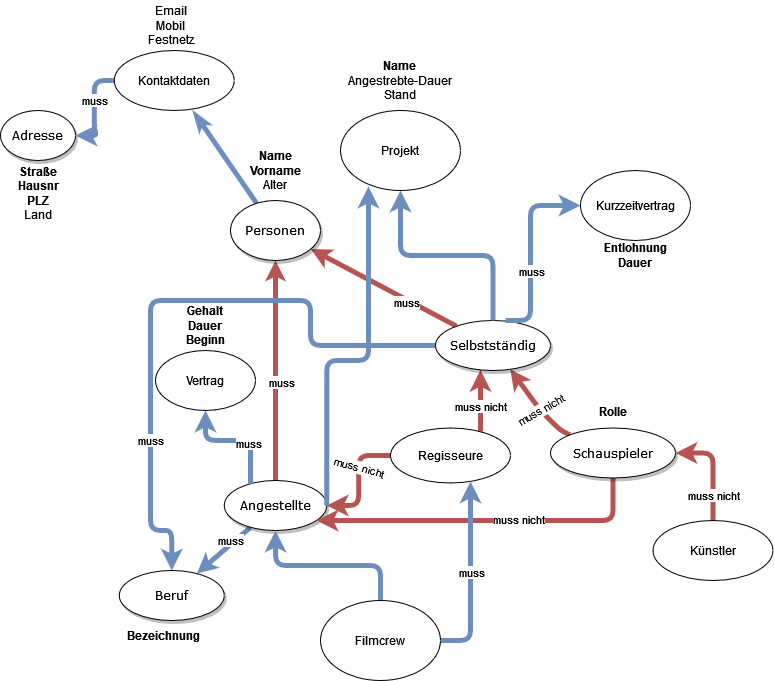

The diagram above was exported from draw.io. Its source (the exported page's mxGraphModel, read from the mxfile embedded in the PNG):
<mxGraphModel dx="782" dy="724" grid="1" gridSize="10" guides="1" tooltips="1" connect="1" arrows="1" fold="1" page="1" pageScale="1" pageWidth="1100" pageHeight="850" background="none" math="0" shadow="0">
  <root>
    <mxCell id="0" />
    <mxCell id="1" parent="0" />
    <mxCell id="1ea317790d2ca983-12" style="edgeStyle=none;rounded=1;html=1;labelBackgroundColor=none;startArrow=classic;startFill=1;startSize=5;endArrow=none;endFill=0;endSize=5;jettySize=auto;orthogonalLoop=1;strokeColor=#b85450;strokeWidth=5;fontFamily=Verdana;fontSize=12;fillColor=#f8cecc;" parent="1" source="1ea317790d2ca983-1" target="1ea317790d2ca983-2" edge="1">
      <mxGeometry relative="1" as="geometry" />
    </mxCell>
    <mxCell id="6aBqFi8TCzcQrFki2Uzu-48" value="muss" style="edgeLabel;html=1;align=center;verticalAlign=middle;resizable=0;points=[];fontFamily=Helvetica;" parent="1ea317790d2ca983-12" vertex="1" connectable="0">
      <mxGeometry x="0.1" y="5" relative="1" as="geometry">
        <mxPoint as="offset" />
      </mxGeometry>
    </mxCell>
    <mxCell id="1ea317790d2ca983-13" value="" style="edgeStyle=none;rounded=1;html=1;labelBackgroundColor=none;startArrow=none;startFill=0;startSize=5;endArrow=classicThin;endFill=1;endSize=5;jettySize=auto;orthogonalLoop=1;strokeColor=#6c8ebf;strokeWidth=5;fontFamily=Verdana;fontSize=12;fillColor=#dae8fc;entryX=0.66;entryY=1.019;entryDx=0;entryDy=0;entryPerimeter=0;" parent="1" source="1ea317790d2ca983-1" target="6aBqFi8TCzcQrFki2Uzu-54" edge="1">
      <mxGeometry x="-0.0244" y="40" relative="1" as="geometry">
        <mxPoint as="offset" />
      </mxGeometry>
    </mxCell>
    <mxCell id="1ea317790d2ca983-14" value="" style="edgeStyle=none;rounded=1;html=1;labelBackgroundColor=none;startArrow=classic;startFill=1;startSize=5;endArrow=none;endFill=0;endSize=5;jettySize=auto;orthogonalLoop=1;strokeColor=#b85450;strokeWidth=5;fontFamily=Verdana;fontSize=12;fillColor=#f8cecc;" parent="1" source="1ea317790d2ca983-1" target="1ea317790d2ca983-3" edge="1">
      <mxGeometry x="0.2811" y="14" relative="1" as="geometry">
        <mxPoint as="offset" />
      </mxGeometry>
    </mxCell>
    <mxCell id="6aBqFi8TCzcQrFki2Uzu-49" value="muss" style="edgeLabel;html=1;align=center;verticalAlign=middle;resizable=0;points=[];fontFamily=Helvetica;" parent="1ea317790d2ca983-14" vertex="1" connectable="0">
      <mxGeometry x="0.3291" y="-2" relative="1" as="geometry">
        <mxPoint x="-1" as="offset" />
      </mxGeometry>
    </mxCell>
    <mxCell id="1ea317790d2ca983-1" value="&lt;div&gt;Personen&lt;/div&gt;" style="ellipse;whiteSpace=wrap;html=1;rounded=0;shadow=1;comic=0;labelBackgroundColor=none;strokeWidth=1;fontFamily=Verdana;fontSize=12;align=center;" parent="1" vertex="1">
      <mxGeometry x="460" y="330" width="90" height="60" as="geometry" />
    </mxCell>
    <mxCell id="1ea317790d2ca983-21" value="" style="edgeStyle=none;rounded=1;html=1;labelBackgroundColor=none;startArrow=none;startFill=0;startSize=5;endArrow=classic;endFill=1;endSize=5;jettySize=auto;orthogonalLoop=1;strokeColor=#6c8ebf;strokeWidth=5;fontFamily=Verdana;fontSize=12;fillColor=#dae8fc;" parent="1" source="1ea317790d2ca983-2" target="1ea317790d2ca983-7" edge="1">
      <mxGeometry relative="1" as="geometry" />
    </mxCell>
    <mxCell id="6aBqFi8TCzcQrFki2Uzu-44" value="muss" style="edgeLabel;html=1;align=center;verticalAlign=middle;resizable=0;points=[];fontFamily=Helvetica;" parent="1ea317790d2ca983-21" vertex="1" connectable="0">
      <mxGeometry x="-0.3234" y="3" relative="1" as="geometry">
        <mxPoint x="-4" y="-5" as="offset" />
      </mxGeometry>
    </mxCell>
    <mxCell id="1ea317790d2ca983-2" value="Angestellte" style="ellipse;whiteSpace=wrap;html=1;rounded=0;shadow=1;comic=0;labelBackgroundColor=none;strokeWidth=1;fontFamily=Verdana;fontSize=12;align=center;" parent="1" vertex="1">
      <mxGeometry x="453.75" y="610" width="102.5" height="50" as="geometry" />
    </mxCell>
    <mxCell id="1ea317790d2ca983-15" value="" style="edgeStyle=none;rounded=1;html=1;labelBackgroundColor=none;startArrow=classic;startFill=1;startSize=5;endArrow=none;endFill=0;endSize=5;jettySize=auto;orthogonalLoop=1;strokeColor=#b85450;strokeWidth=5;fontFamily=Verdana;fontSize=12;fillColor=#f8cecc;" parent="1" source="1ea317790d2ca983-3" target="1ea317790d2ca983-4" edge="1">
      <mxGeometry relative="1" as="geometry">
        <Array as="points">
          <mxPoint x="770" y="540" />
          <mxPoint x="790" y="560" />
        </Array>
      </mxGeometry>
    </mxCell>
    <mxCell id="6aBqFi8TCzcQrFki2Uzu-41" value="&lt;div&gt;muss nicht&lt;/div&gt;" style="edgeLabel;html=1;align=center;verticalAlign=middle;resizable=0;points=[];fontFamily=Helvetica;rotation=-30;" parent="1ea317790d2ca983-15" vertex="1" connectable="0">
      <mxGeometry x="0.1378" relative="1" as="geometry">
        <mxPoint as="offset" />
      </mxGeometry>
    </mxCell>
    <mxCell id="6aBqFi8TCzcQrFki2Uzu-3" style="edgeStyle=orthogonalEdgeStyle;rounded=1;orthogonalLoop=1;jettySize=auto;html=1;startArrow=classic;startFill=1;endArrow=none;endFill=0;strokeWidth=5;fillColor=#f8cecc;strokeColor=#b85450;" parent="1" source="1ea317790d2ca983-3" target="6aBqFi8TCzcQrFki2Uzu-1" edge="1">
      <mxGeometry relative="1" as="geometry">
        <Array as="points">
          <mxPoint x="710" y="550" />
          <mxPoint x="710" y="550" />
        </Array>
      </mxGeometry>
    </mxCell>
    <mxCell id="6aBqFi8TCzcQrFki2Uzu-35" value="muss nicht" style="edgeLabel;html=1;align=center;verticalAlign=middle;resizable=0;points=[];" parent="6aBqFi8TCzcQrFki2Uzu-3" vertex="1" connectable="0">
      <mxGeometry x="0.1541" y="-1" relative="1" as="geometry">
        <mxPoint as="offset" />
      </mxGeometry>
    </mxCell>
    <mxCell id="6aBqFi8TCzcQrFki2Uzu-45" style="edgeStyle=orthogonalEdgeStyle;rounded=1;orthogonalLoop=1;jettySize=auto;html=1;entryX=0.5;entryY=0;entryDx=0;entryDy=0;fontFamily=Helvetica;startArrow=none;startFill=0;endArrow=classic;endFill=1;strokeColor=#6c8ebf;strokeWidth=5;fillColor=#dae8fc;" parent="1" source="1ea317790d2ca983-3" target="1ea317790d2ca983-7" edge="1">
      <mxGeometry relative="1" as="geometry">
        <Array as="points">
          <mxPoint x="540" y="475" />
          <mxPoint x="540" y="430" />
          <mxPoint x="380" y="430" />
          <mxPoint x="380" y="660" />
          <mxPoint x="401" y="660" />
        </Array>
      </mxGeometry>
    </mxCell>
    <mxCell id="6aBqFi8TCzcQrFki2Uzu-46" value="muss" style="edgeLabel;html=1;align=center;verticalAlign=middle;resizable=0;points=[];fontFamily=Helvetica;" parent="6aBqFi8TCzcQrFki2Uzu-45" vertex="1" connectable="0">
      <mxGeometry x="0.5097" y="-1" relative="1" as="geometry">
        <mxPoint as="offset" />
      </mxGeometry>
    </mxCell>
    <mxCell id="1ea317790d2ca983-3" value="Selbstständig" style="ellipse;whiteSpace=wrap;html=1;rounded=0;shadow=1;comic=0;labelBackgroundColor=none;strokeWidth=1;fontFamily=Verdana;fontSize=12;align=center;" parent="1" vertex="1">
      <mxGeometry x="665" y="450" width="115" height="50" as="geometry" />
    </mxCell>
    <mxCell id="6aBqFi8TCzcQrFki2Uzu-42" style="edgeStyle=orthogonalEdgeStyle;rounded=1;orthogonalLoop=1;jettySize=auto;html=1;fontFamily=Helvetica;startArrow=none;startFill=0;endArrow=classic;endFill=1;strokeColor=#b85450;strokeWidth=5;fillColor=#f8cecc;" parent="1" source="1ea317790d2ca983-4" target="1ea317790d2ca983-2" edge="1">
      <mxGeometry relative="1" as="geometry">
        <Array as="points">
          <mxPoint x="843" y="650" />
        </Array>
      </mxGeometry>
    </mxCell>
    <mxCell id="6aBqFi8TCzcQrFki2Uzu-43" value="muss nicht" style="edgeLabel;html=1;align=center;verticalAlign=middle;resizable=0;points=[];fontFamily=Helvetica;" parent="6aBqFi8TCzcQrFki2Uzu-42" vertex="1" connectable="0">
      <mxGeometry x="-0.187" y="-2" relative="1" as="geometry">
        <mxPoint as="offset" />
      </mxGeometry>
    </mxCell>
    <mxCell id="1ea317790d2ca983-4" value="Schauspieler" style="ellipse;whiteSpace=wrap;html=1;rounded=0;shadow=1;comic=0;labelBackgroundColor=none;strokeWidth=1;fontFamily=Verdana;fontSize=12;align=center;" parent="1" vertex="1">
      <mxGeometry x="780" y="557.5" width="125" height="50" as="geometry" />
    </mxCell>
    <mxCell id="1ea317790d2ca983-7" value="Beruf" style="ellipse;whiteSpace=wrap;html=1;rounded=0;shadow=1;comic=0;labelBackgroundColor=none;strokeWidth=1;fontFamily=Verdana;fontSize=12;align=center;" parent="1" vertex="1">
      <mxGeometry x="348.75" y="700" width="105" height="50" as="geometry" />
    </mxCell>
    <mxCell id="1ea317790d2ca983-9" value="Adresse" style="ellipse;whiteSpace=wrap;html=1;rounded=0;shadow=1;comic=0;labelBackgroundColor=none;strokeWidth=1;fontFamily=Verdana;fontSize=12;align=center;" parent="1" vertex="1">
      <mxGeometry x="230" y="240" width="75" height="50" as="geometry" />
    </mxCell>
    <mxCell id="6aBqFi8TCzcQrFki2Uzu-33" style="edgeStyle=orthogonalEdgeStyle;rounded=1;orthogonalLoop=1;jettySize=auto;html=1;startArrow=none;startFill=0;endArrow=classic;endFill=1;strokeColor=#b85450;strokeWidth=5;fillColor=#f8cecc;" parent="1" source="6aBqFi8TCzcQrFki2Uzu-1" target="1ea317790d2ca983-2" edge="1">
      <mxGeometry relative="1" as="geometry" />
    </mxCell>
    <mxCell id="6aBqFi8TCzcQrFki2Uzu-34" value="muss nicht" style="edgeLabel;html=1;align=center;verticalAlign=middle;resizable=0;points=[];rotation=15;" parent="6aBqFi8TCzcQrFki2Uzu-33" vertex="1" connectable="0">
      <mxGeometry x="-0.2597" y="-1" relative="1" as="geometry">
        <mxPoint x="1" y="1" as="offset" />
      </mxGeometry>
    </mxCell>
    <mxCell id="6aBqFi8TCzcQrFki2Uzu-1" value="&lt;font face=&quot;Helvetica&quot;&gt;Regisseure&lt;/font&gt;" style="ellipse;whiteSpace=wrap;html=1;" parent="1" vertex="1">
      <mxGeometry x="620" y="557.5" width="120" height="55" as="geometry" />
    </mxCell>
    <mxCell id="6aBqFi8TCzcQrFki2Uzu-6" style="edgeStyle=orthogonalEdgeStyle;orthogonalLoop=1;jettySize=auto;html=1;entryX=0.609;entryY=0;entryDx=0;entryDy=0;entryPerimeter=0;startArrow=classic;startFill=1;endArrow=none;endFill=0;strokeWidth=5;fillColor=#dae8fc;strokeColor=#6c8ebf;rounded=1;" parent="1" source="6aBqFi8TCzcQrFki2Uzu-5" target="1ea317790d2ca983-3" edge="1">
      <mxGeometry relative="1" as="geometry">
        <Array as="points">
          <mxPoint x="760" y="335" />
          <mxPoint x="760" y="450" />
        </Array>
      </mxGeometry>
    </mxCell>
    <mxCell id="6aBqFi8TCzcQrFki2Uzu-53" value="muss" style="edgeLabel;html=1;align=center;verticalAlign=middle;resizable=0;points=[];fontFamily=Helvetica;" parent="6aBqFi8TCzcQrFki2Uzu-6" vertex="1" connectable="0">
      <mxGeometry x="0.3283" y="-4" relative="1" as="geometry">
        <mxPoint x="4" y="-11" as="offset" />
      </mxGeometry>
    </mxCell>
    <mxCell id="6aBqFi8TCzcQrFki2Uzu-5" value="Kurzzeitvertrag" style="ellipse;whiteSpace=wrap;html=1;" parent="1" vertex="1">
      <mxGeometry x="810" y="300" width="110" height="70" as="geometry" />
    </mxCell>
    <mxCell id="6aBqFi8TCzcQrFki2Uzu-8" style="edgeStyle=orthogonalEdgeStyle;rounded=1;orthogonalLoop=1;jettySize=auto;html=1;entryX=1;entryY=0.5;entryDx=0;entryDy=0;startArrow=classic;startFill=1;endArrow=none;endFill=0;strokeColor=#6c8ebf;strokeWidth=5;fillColor=#dae8fc;exitX=0.233;exitY=0.95;exitDx=0;exitDy=0;exitPerimeter=0;" parent="1" source="6aBqFi8TCzcQrFki2Uzu-7" target="1ea317790d2ca983-2" edge="1">
      <mxGeometry relative="1" as="geometry">
        <Array as="points">
          <mxPoint x="598" y="490" />
          <mxPoint x="556" y="490" />
        </Array>
      </mxGeometry>
    </mxCell>
    <mxCell id="6aBqFi8TCzcQrFki2Uzu-9" style="edgeStyle=orthogonalEdgeStyle;rounded=1;orthogonalLoop=1;jettySize=auto;html=1;startArrow=classic;startFill=1;endArrow=none;endFill=0;strokeColor=#6c8ebf;strokeWidth=5;fillColor=#dae8fc;" parent="1" source="6aBqFi8TCzcQrFki2Uzu-7" target="1ea317790d2ca983-3" edge="1">
      <mxGeometry relative="1" as="geometry" />
    </mxCell>
    <mxCell id="6aBqFi8TCzcQrFki2Uzu-7" value="&lt;div&gt;Projekt&lt;/div&gt;" style="ellipse;whiteSpace=wrap;html=1;" parent="1" vertex="1">
      <mxGeometry x="570" y="240" width="120" height="80" as="geometry" />
    </mxCell>
    <mxCell id="6aBqFi8TCzcQrFki2Uzu-10" value="&lt;div&gt;&lt;b&gt;Entlohnung&lt;br&gt;&lt;/b&gt;&lt;/div&gt;&lt;div&gt;&lt;b&gt;Dauer&lt;br&gt;&lt;/b&gt;&lt;/div&gt;" style="text;html=1;strokeColor=none;fillColor=none;align=center;verticalAlign=middle;whiteSpace=wrap;rounded=0;" parent="1" vertex="1">
      <mxGeometry x="827.5" y="370" width="75" height="30" as="geometry" />
    </mxCell>
    <mxCell id="6aBqFi8TCzcQrFki2Uzu-11" value="&lt;div&gt;&lt;b&gt;Straße&lt;/b&gt;&lt;/div&gt;&lt;div&gt;&lt;b&gt;Hausnr&lt;/b&gt;&lt;/div&gt;&lt;div&gt;&lt;b&gt;PLZ&lt;br&gt;&lt;/b&gt;&lt;/div&gt;&lt;div&gt;Land&lt;br&gt;&lt;b&gt;&lt;/b&gt;&lt;/div&gt;" style="text;html=1;strokeColor=none;fillColor=none;align=center;verticalAlign=middle;whiteSpace=wrap;rounded=0;" parent="1" vertex="1">
      <mxGeometry x="237.5" y="290" width="60" height="65" as="geometry" />
    </mxCell>
    <mxCell id="6aBqFi8TCzcQrFki2Uzu-12" value="&lt;div&gt;&lt;b&gt;Name&lt;/b&gt;&lt;/div&gt;&lt;div&gt;&lt;b&gt;Vorname&lt;/b&gt;&lt;/div&gt;&lt;div&gt;Alter&lt;br&gt;&lt;/div&gt;" style="text;html=1;strokeColor=none;fillColor=none;align=center;verticalAlign=middle;whiteSpace=wrap;rounded=0;" parent="1" vertex="1">
      <mxGeometry x="475" y="270" width="60" height="60" as="geometry" />
    </mxCell>
    <mxCell id="6aBqFi8TCzcQrFki2Uzu-16" value="&lt;div&gt;&lt;b&gt;Name&lt;/b&gt;&lt;/div&gt;&lt;div&gt;Angestrebte-Dauer&lt;br&gt;&lt;/div&gt;&lt;div&gt;Stand&lt;br&gt;&lt;/div&gt;" style="text;html=1;strokeColor=none;fillColor=none;align=center;verticalAlign=middle;whiteSpace=wrap;rounded=0;" parent="1" vertex="1">
      <mxGeometry x="565" y="180" width="130" height="60" as="geometry" />
    </mxCell>
    <mxCell id="6aBqFi8TCzcQrFki2Uzu-20" style="edgeStyle=orthogonalEdgeStyle;rounded=1;orthogonalLoop=1;jettySize=auto;html=1;startArrow=classic;startFill=1;endArrow=none;endFill=0;strokeColor=#6c8ebf;strokeWidth=5;fillColor=#dae8fc;" parent="1" source="6aBqFi8TCzcQrFki2Uzu-18" target="1ea317790d2ca983-2" edge="1">
      <mxGeometry relative="1" as="geometry">
        <Array as="points">
          <mxPoint x="435" y="570" />
          <mxPoint x="480" y="570" />
        </Array>
      </mxGeometry>
    </mxCell>
    <mxCell id="6aBqFi8TCzcQrFki2Uzu-47" value="muss" style="edgeLabel;html=1;align=center;verticalAlign=middle;resizable=0;points=[];fontFamily=Helvetica;" parent="6aBqFi8TCzcQrFki2Uzu-20" vertex="1" connectable="0">
      <mxGeometry x="0.2185" y="-2" relative="1" as="geometry">
        <mxPoint as="offset" />
      </mxGeometry>
    </mxCell>
    <mxCell id="6aBqFi8TCzcQrFki2Uzu-18" value="Vertrag" style="ellipse;whiteSpace=wrap;html=1;" parent="1" vertex="1">
      <mxGeometry x="385" y="480" width="100" height="60" as="geometry" />
    </mxCell>
    <mxCell id="6aBqFi8TCzcQrFki2Uzu-21" value="&lt;div&gt;&lt;b&gt;Gehalt&lt;/b&gt;&lt;/div&gt;&lt;div&gt;&lt;b&gt;Dauer&lt;/b&gt;&lt;/div&gt;&lt;b&gt;Beginn&lt;/b&gt;" style="text;html=1;strokeColor=none;fillColor=none;align=center;verticalAlign=middle;whiteSpace=wrap;rounded=0;" parent="1" vertex="1">
      <mxGeometry x="405" y="430" width="60" height="50" as="geometry" />
    </mxCell>
    <mxCell id="6aBqFi8TCzcQrFki2Uzu-25" value="&lt;div&gt;&lt;b&gt;Rolle&lt;/b&gt;&lt;br&gt;&lt;/div&gt;" style="text;html=1;strokeColor=none;fillColor=none;align=center;verticalAlign=middle;whiteSpace=wrap;rounded=0;" parent="1" vertex="1">
      <mxGeometry x="792.5" y="525" width="100" height="32.5" as="geometry" />
    </mxCell>
    <mxCell id="6aBqFi8TCzcQrFki2Uzu-30" value="&lt;b&gt;Bezeichnung&lt;/b&gt;" style="text;html=1;strokeColor=none;fillColor=none;align=center;verticalAlign=middle;whiteSpace=wrap;rounded=0;" parent="1" vertex="1">
      <mxGeometry x="343.75" y="750" width="97.5" height="30" as="geometry" />
    </mxCell>
    <mxCell id="6aBqFi8TCzcQrFki2Uzu-32" style="edgeStyle=orthogonalEdgeStyle;rounded=1;orthogonalLoop=1;jettySize=auto;html=1;startArrow=none;startFill=0;endArrow=classic;endFill=1;strokeColor=#6c8ebf;strokeWidth=5;fillColor=#dae8fc;" parent="1" source="6aBqFi8TCzcQrFki2Uzu-31" target="1ea317790d2ca983-2" edge="1">
      <mxGeometry relative="1" as="geometry" />
    </mxCell>
    <mxCell id="6aBqFi8TCzcQrFki2Uzu-37" style="edgeStyle=orthogonalEdgeStyle;rounded=1;orthogonalLoop=1;jettySize=auto;html=1;startArrow=none;startFill=0;endArrow=classic;endFill=1;strokeColor=#6c8ebf;strokeWidth=5;fillColor=#dae8fc;" parent="1" source="6aBqFi8TCzcQrFki2Uzu-31" target="6aBqFi8TCzcQrFki2Uzu-1" edge="1">
      <mxGeometry relative="1" as="geometry">
        <Array as="points">
          <mxPoint x="700" y="770" />
        </Array>
      </mxGeometry>
    </mxCell>
    <mxCell id="6aBqFi8TCzcQrFki2Uzu-52" value="muss" style="edgeLabel;html=1;align=center;verticalAlign=middle;resizable=0;points=[];fontFamily=Helvetica;" parent="6aBqFi8TCzcQrFki2Uzu-37" vertex="1" connectable="0">
      <mxGeometry x="-0.078" y="-1" relative="1" as="geometry">
        <mxPoint x="-1" y="-12" as="offset" />
      </mxGeometry>
    </mxCell>
    <mxCell id="6aBqFi8TCzcQrFki2Uzu-31" value="Filmcrew" style="ellipse;whiteSpace=wrap;html=1;" parent="1" vertex="1">
      <mxGeometry x="550" y="730" width="120" height="80" as="geometry" />
    </mxCell>
    <mxCell id="6aBqFi8TCzcQrFki2Uzu-39" style="edgeStyle=orthogonalEdgeStyle;rounded=1;orthogonalLoop=1;jettySize=auto;html=1;entryX=1;entryY=0.5;entryDx=0;entryDy=0;startArrow=none;startFill=0;endArrow=classic;endFill=1;strokeColor=#b85450;strokeWidth=5;fillColor=#f8cecc;" parent="1" source="6aBqFi8TCzcQrFki2Uzu-38" target="1ea317790d2ca983-4" edge="1">
      <mxGeometry relative="1" as="geometry" />
    </mxCell>
    <mxCell id="6aBqFi8TCzcQrFki2Uzu-40" value="muss nicht" style="edgeLabel;html=1;align=center;verticalAlign=middle;resizable=0;points=[];fontFamily=Helvetica;" parent="6aBqFi8TCzcQrFki2Uzu-39" vertex="1" connectable="0">
      <mxGeometry x="-0.6762" y="4" relative="1" as="geometry">
        <mxPoint x="4" y="-9" as="offset" />
      </mxGeometry>
    </mxCell>
    <mxCell id="6aBqFi8TCzcQrFki2Uzu-38" value="Künstler" style="ellipse;whiteSpace=wrap;html=1;" parent="1" vertex="1">
      <mxGeometry x="882.5" y="650" width="120" height="60" as="geometry" />
    </mxCell>
    <mxCell id="6aBqFi8TCzcQrFki2Uzu-55" style="edgeStyle=orthogonalEdgeStyle;rounded=1;orthogonalLoop=1;jettySize=auto;html=1;fontFamily=Helvetica;startArrow=none;startFill=0;endArrow=classic;endFill=1;strokeColor=#6c8ebf;strokeWidth=5;fillColor=#dae8fc;" parent="1" source="6aBqFi8TCzcQrFki2Uzu-54" target="1ea317790d2ca983-9" edge="1">
      <mxGeometry relative="1" as="geometry" />
    </mxCell>
    <mxCell id="6aBqFi8TCzcQrFki2Uzu-57" value="muss" style="edgeLabel;html=1;align=center;verticalAlign=middle;resizable=0;points=[];fontFamily=Helvetica;" parent="6aBqFi8TCzcQrFki2Uzu-55" vertex="1" connectable="0">
      <mxGeometry x="-0.2653" relative="1" as="geometry">
        <mxPoint y="4" as="offset" />
      </mxGeometry>
    </mxCell>
    <mxCell id="6aBqFi8TCzcQrFki2Uzu-54" value="Kontaktdaten" style="ellipse;whiteSpace=wrap;html=1;fontFamily=Helvetica;" parent="1" vertex="1">
      <mxGeometry x="343.75" y="180" width="120" height="60" as="geometry" />
    </mxCell>
    <mxCell id="6aBqFi8TCzcQrFki2Uzu-56" value="&lt;div&gt;Email&lt;/div&gt;&lt;div&gt;Mobil&lt;/div&gt;&lt;div&gt;Festnetz&lt;br&gt;&lt;/div&gt;" style="text;html=1;strokeColor=none;fillColor=none;align=center;verticalAlign=middle;whiteSpace=wrap;rounded=0;fontFamily=Helvetica;" parent="1" vertex="1">
      <mxGeometry x="371.25" y="130" width="60" height="50" as="geometry" />
    </mxCell>
  </root>
</mxGraphModel>